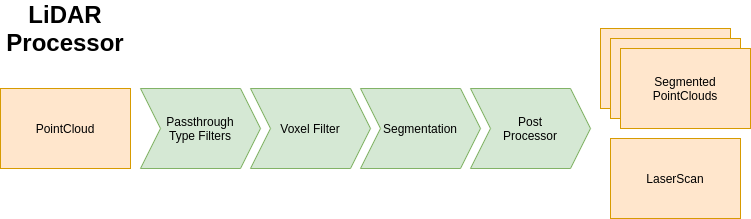

The diagram above was exported from draw.io. Its source (the exported page's mxGraphModel, read from the mxfile embedded in the PNG):
<mxGraphModel dx="1102" dy="1000" grid="1" gridSize="10" guides="1" tooltips="1" connect="1" arrows="1" fold="1" page="1" pageScale="1" pageWidth="850" pageHeight="1100" math="0" shadow="0">
  <root>
    <mxCell id="0" />
    <mxCell id="1" parent="0" />
    <mxCell id="Tu7QKV1xjCZ2zGox4EFc-1" value="Voxel Filter" style="shape=step;perimeter=stepPerimeter;whiteSpace=wrap;html=1;fixedSize=1;fillColor=#d5e8d4;strokeColor=#82b366;" vertex="1" parent="1">
      <mxGeometry x="330" y="240" width="120" height="80" as="geometry" />
    </mxCell>
    <mxCell id="Tu7QKV1xjCZ2zGox4EFc-2" value="Passthrough&lt;br&gt;Type Filters" style="shape=step;perimeter=stepPerimeter;whiteSpace=wrap;html=1;fixedSize=1;fillColor=#d5e8d4;strokeColor=#82b366;" vertex="1" parent="1">
      <mxGeometry x="220" y="240" width="120" height="80" as="geometry" />
    </mxCell>
    <mxCell id="Tu7QKV1xjCZ2zGox4EFc-3" value="Segmentation" style="shape=step;perimeter=stepPerimeter;whiteSpace=wrap;html=1;fixedSize=1;fillColor=#d5e8d4;strokeColor=#82b366;" vertex="1" parent="1">
      <mxGeometry x="440" y="240" width="120" height="80" as="geometry" />
    </mxCell>
    <mxCell id="Tu7QKV1xjCZ2zGox4EFc-5" value="PointCloud" style="rounded=0;whiteSpace=wrap;html=1;fillColor=#ffe6cc;strokeColor=#d79b00;" vertex="1" parent="1">
      <mxGeometry x="80" y="240" width="130" height="80" as="geometry" />
    </mxCell>
    <mxCell id="Tu7QKV1xjCZ2zGox4EFc-7" value="PointCloud" style="rounded=0;whiteSpace=wrap;html=1;fillColor=#ffe6cc;strokeColor=#d79b00;" vertex="1" parent="1">
      <mxGeometry x="680" y="180" width="130" height="80" as="geometry" />
    </mxCell>
    <mxCell id="Tu7QKV1xjCZ2zGox4EFc-8" value="PointCloud" style="rounded=0;whiteSpace=wrap;html=1;fillColor=#ffe6cc;strokeColor=#d79b00;" vertex="1" parent="1">
      <mxGeometry x="690" y="190" width="130" height="80" as="geometry" />
    </mxCell>
    <mxCell id="Tu7QKV1xjCZ2zGox4EFc-9" value="Segmented&lt;br&gt;PointClouds" style="rounded=0;whiteSpace=wrap;html=1;fillColor=#ffe6cc;strokeColor=#d79b00;" vertex="1" parent="1">
      <mxGeometry x="700" y="200" width="130" height="80" as="geometry" />
    </mxCell>
    <mxCell id="Tu7QKV1xjCZ2zGox4EFc-10" value="&lt;span style=&quot;font-size: 24px&quot;&gt;&lt;b&gt;LiDAR Processor&lt;/b&gt;&lt;/span&gt;" style="text;html=1;strokeColor=none;fillColor=none;align=center;verticalAlign=middle;whiteSpace=wrap;rounded=0;" vertex="1" parent="1">
      <mxGeometry x="125" y="170" width="40" height="20" as="geometry" />
    </mxCell>
    <mxCell id="Tu7QKV1xjCZ2zGox4EFc-13" value="LaserScan" style="rounded=0;whiteSpace=wrap;html=1;fillColor=#ffe6cc;strokeColor=#d79b00;" vertex="1" parent="1">
      <mxGeometry x="690" y="290" width="130" height="80" as="geometry" />
    </mxCell>
    <mxCell id="Tu7QKV1xjCZ2zGox4EFc-18" value="Post&lt;br&gt;Processor" style="shape=step;perimeter=stepPerimeter;whiteSpace=wrap;html=1;fixedSize=1;fillColor=#d5e8d4;strokeColor=#82b366;" vertex="1" parent="1">
      <mxGeometry x="550" y="240" width="120" height="80" as="geometry" />
    </mxCell>
  </root>
</mxGraphModel>